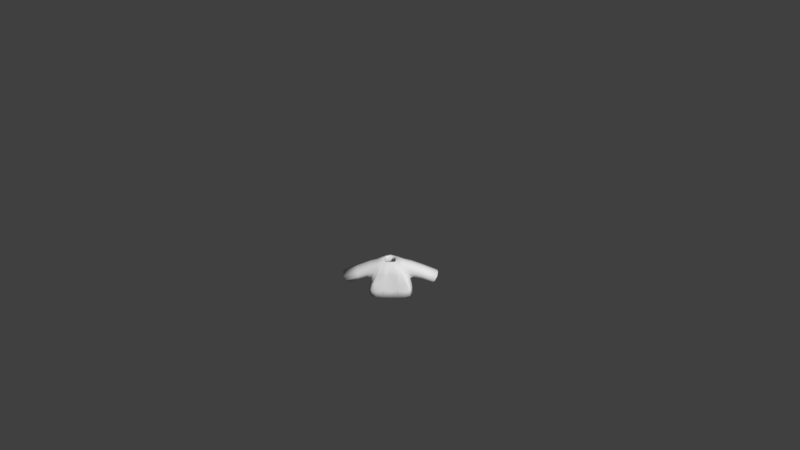 # Source: Shirt2blue.blend  (saved by Blender 2.77.0; exported with 4.5.12 LTS)
import bpy
from mathutils import Matrix  # noqa: F401  (used for matrix-valued properties, if any)

bpy.ops.wm.read_factory_settings(use_empty=True)
scene = bpy.context.scene
scene.name = 'Scene'

# ---- collections
col_collection_1 = bpy.data.collections.new('Collection 1'); scene.collection.children.link(col_collection_1)

# ---- materials (node trees are filled in below, after node groups)
mat_characters = bpy.data.materials.new('Characters')
mat_characters.alpha_threshold = 0.0
mat_characters.use_transparent_shadow = False
mat_characters.roughness = 0.5

# ---- material node trees

# ---- world
world_world = bpy.data.worlds.new('World'); scene.world = world_world
world_world.color = (0.05088, 0.05088, 0.05088)
world_world.use_sun_shadow = False
world_world.sun_shadow_jitter_overblur = 0.0
world_world.cycles.sampling_method = 'MANUAL'
world_world.light_settings.ao_factor = 0.1

# ---- cameras
cam_camera = bpy.data.cameras.new('Camera')
cam_camera.clip_end = 100.0
cam_camera.lens = 35.0
cam_camera.sensor_width = 32.0
cam_camera.sensor_height = 18.0
cam_camera.ortho_scale = 7.314
cam_camera.dof.focus_distance = 0.0
cam_camera.dof.aperture_fstop = 128.0

# ---- meshes
me_sphere_002 = bpy.data.meshes.new('Sphere.002')
me_sphere_002.from_pydata([(-0.9068, -0.3842, -0.2331), (-0.9068, 0.5064, -0.2331), (0.9068, 0.5064, -0.2331), (0.9068, -0.3842, -0.2331), (0.7739, 0.3437, 0.5754), (0.7739, -0.3842, 0.5754), (-0.7739, 0.3437, 0.5754), (-0.7739, -0.3842, 0.5754), (-0.8798, 0.623, -0.4971), (-0.8798, -0.5773, -0.4971), (0.8798, -0.5773, -0.4971), (0.8798, 0.623, -0.4971), (0.2837, 0.2761, 0.6431), (0.2837, -0.3166, 0.6431), (-0.2837, -0.3166, 0.6431), (-0.2837, 0.2761, 0.6431), (1.821, -0.3704, -0.6219), (1.821, 0.3704, -0.6219), (2.135, 0.3704, -0.09397), (2.135, -0.3704, -0.09397), (-1.821, 0.3704, -0.6219), (-1.821, -0.3704, -0.6219), (-2.135, -0.3704, -0.09397), (-2.135, 0.3704, -0.09397), (-0.9844, 0.6851, -1.059), (-0.9844, -0.6735, -1.059), (0.9844, -0.6735, -1.059), (0.9844, 0.6851, -1.059), (0.8798, 0.01711, -0.4971), (0.9844, 3.815e-06, -1.059), (-0.8798, 0.01711, -0.4971), (-0.9844, 3.815e-06, -1.059), (-0.09457, -0.3166, 0.6431), (0.09457, -0.3166, 0.6431), (-0.2933, -0.5773, -0.4971), (0.2933, -0.5773, -0.4971), (-0.3281, -0.6735, -1.059), (0.3281, -0.6735, -1.059), (-0.8798, -0.603, -0.4919), (0.8798, -0.603, -0.4919), (0.2933, -0.603, -0.4919), (-0.2933, -0.603, -0.4919)], [], [(36, 41, 38, 25), (7, 6, 23, 22), (28, 10, 26, 29), (30, 8, 24, 31), (5, 3, 16, 19), (0, 1, 8, 30, 9), (2, 3, 10, 28, 11), (4, 2, 11, 12), (5, 4, 12, 13), (6, 7, 14, 15), (7, 0, 9, 14), (1, 6, 15, 8), (3, 5, 13, 10), (4, 5, 19, 18), (3, 2, 17, 16), (2, 4, 18, 17), (1, 0, 21, 20), (0, 7, 22, 21), (6, 1, 20, 23), (11, 8, 15, 12), (11, 28, 29, 27), (9, 30, 31, 25), (10, 13, 39), (8, 11, 27, 24), (36, 37, 35, 34), (32, 14, 38, 41), (34, 35, 33, 32), (33, 35, 40), (26, 10, 39), (41, 36, 34), (14, 9, 38), (26, 39, 40, 37), (13, 33, 40, 39), (35, 37, 40), (41, 34, 32), (9, 25, 38)])
me_sphere_002.polygons.foreach_set('use_smooth', [True] * 36)
_uv = me_sphere_002.uv_layers.new(name='UVMap')
_uv.uv.foreach_set('vector', [0.4634, 0.2766, 0.462, 0.291, 0.4423, 0.289, 0.4413, 0.2744, 0.4413, 0.3127, 0.4167, 0.3125, 0.4162, 0.2744, 0.4413, 0.2746, 0.3756, 0.26, 0.3958, 0.26, 0.3991, 0.2744, 0.3762, 0.2744, 0.4323, 0.2467, 0.4323, 0.2314, 0.4428, 0.2299, 0.4428, 0.2471, 0.3846, 0.3125, 0.3621, 0.3007, 0.364, 0.2757, 0.3846, 0.2744, 0.3825, 0.3293, 0.3825, 0.3517, 0.3781, 0.3547, 0.3781, 0.3394, 0.3781, 0.3244, 0.359, 0.2535, 0.3892, 0.2535, 0.3958, 0.26, 0.3756, 0.26, 0.3551, 0.26, 0.2964, 0.2641, 0.3243, 0.2608, 0.3338, 0.2615, 0.2937, 0.2765, 0.3781, 0.3352, 0.3534, 0.3355, 0.3555, 0.3247, 0.3756, 0.3244, 0.4167, 0.3125, 0.4413, 0.3127, 0.4389, 0.3247, 0.4188, 0.3246, 0.4162, 0.2863, 0.3937, 0.2982, 0.3846, 0.3007, 0.4112, 0.2744, 0.3243, 0.3065, 0.2964, 0.3031, 0.2937, 0.2908, 0.3338, 0.3058, 0.3621, 0.3007, 0.3846, 0.3125, 0.3796, 0.3244, 0.353, 0.2981, 0.3534, 0.3355, 0.3781, 0.3352, 0.3781, 0.3607, 0.353, 0.3609, 0.4111, 0.3247, 0.4413, 0.3247, 0.4367, 0.3498, 0.4116, 0.3498, 0.3243, 0.2608, 0.2964, 0.2641, 0.3188, 0.2299, 0.3365, 0.2378, 0.3825, 0.3517, 0.3825, 0.3293, 0.4058, 0.3297, 0.4058, 0.3483, 0.3937, 0.2982, 0.4162, 0.2863, 0.4162, 0.3244, 0.3956, 0.3231, 0.2964, 0.3031, 0.3243, 0.3065, 0.3365, 0.3295, 0.3188, 0.3374, 0.3338, 0.2615, 0.3338, 0.3058, 0.2937, 0.2908, 0.2937, 0.2765, 0.3551, 0.26, 0.3756, 0.26, 0.3762, 0.2744, 0.353, 0.2744, 0.4323, 0.2617, 0.4323, 0.2467, 0.4428, 0.2471, 0.4428, 0.2641, 0.3958, 0.26, 0.3869, 0.2299, 0.3967, 0.2599, 0.3338, 0.3058, 0.3338, 0.2615, 0.353, 0.2588, 0.353, 0.3084, 0.1285, 0.9187, 0.1062, 0.9187, 0.1074, 0.9043, 0.1273, 0.9043, 0.4634, 0.3207, 0.457, 0.32, 0.4423, 0.289, 0.462, 0.291, 0.1273, 0.9043, 0.1074, 0.9043, 0.1142, 0.875, 0.1206, 0.875, 0.4069, 0.3244, 0.4067, 0.3416, 0.4058, 0.3418, 0.3991, 0.2744, 0.3958, 0.26, 0.3967, 0.2599, 0.4634, 0.2886, 0.465, 0.2744, 0.4643, 0.2886, 0.3991, 0.2551, 0.4323, 0.2617, 0.4323, 0.2623, 0.4413, 0.3669, 0.4423, 0.3523, 0.462, 0.3503, 0.4634, 0.3647, 0.457, 0.3213, 0.4634, 0.3207, 0.462, 0.3503, 0.4423, 0.3523, 0.4067, 0.3416, 0.4069, 0.3484, 0.4058, 0.3418, 0.4634, 0.2886, 0.4643, 0.2886, 0.465, 0.3174, 0.4323, 0.2617, 0.4428, 0.2641, 0.4323, 0.2623])
me_sphere_002.materials.append(mat_characters)
me_sphere_002.use_remesh_preserve_volume = False
me_sphere_002.use_remesh_preserve_attributes = False
me_sphere_002.use_mirror_vertex_groups = False
me_sphere_002.update()
arm_armature = bpy.data.armatures.new('Armature')  # bones are not reproduced

# ---- objects
ob_armature = bpy.data.objects.new('Armature', arm_armature)
ob_shirt2blue = bpy.data.objects.new('Shirt2blue', me_sphere_002)
ob_camera = bpy.data.objects.new('Camera', cam_camera)

# ---- transforms, parenting, visibility, modifiers, constraints
ob_armature.location = (0.0, 0.0, 0.0)
ob_armature.scale = (0.4333, 0.4333, 0.4333)
ob_armature.lineart.crease_threshold = 0.0
ob_shirt2blue.parent = ob_armature
ob_shirt2blue.matrix_parent_inverse = Matrix(((2.308, 1.192e-07, 0.0, 3.962), (0.0, 2.308, 0.0, -5.589), (0.0, -5.96e-08, 2.308, -2.178), (0.0, 0.0, 0.0, 1.0)))
ob_shirt2blue.location = (-1.718, 2.424, 1.479)
ob_shirt2blue.scale = (0.3811, 0.3811, 0.3811)
ob_shirt2blue.lineart.crease_threshold = 0.0
_vg = ob_shirt2blue.vertex_groups.new(name='Bone')
_vg = ob_shirt2blue.vertex_groups.new(name='Bone.001')
for _i, _w in zip([0, 1, 6, 7, 8, 9, 10, 12, 13, 14, 15, 24, 28, 30, 31, 32, 33, 34, 35, 38, 39, 40, 41], [0.06764, 0.06739, 0.03819, 0.03188, 0.6842, 0.5585, 0.009477, 0.07206, 0.1072, 0.8693, 0.7915, 0.01259, 0.004739, 0.6213, 0.006295, 0.6153, 0.3612, 0.3755, 0.1925, 0.5585, 0.009477, 0.1925, 0.3755]): _vg.add([_i], _w, 'REPLACE')
_vg = ob_shirt2blue.vertex_groups.new(name='Bone.002')
for _i, _w in zip([0, 1, 6, 7, 8, 9, 14, 15, 22, 23, 30, 32, 33, 34, 35, 38, 40, 41], [0.8425, 0.8629, 0.9397, 0.9453, 0.1297, 0.1455, 0.06248, 0.08766, 0.01601, 0.03525, 0.1376, 0.04166, 0.02083, 0.09703, 0.04852, 0.1455, 0.04852, 0.09703]): _vg.add([_i], _w, 'REPLACE')
_vg = ob_shirt2blue.vertex_groups.new(name='Bone.003')
for _i, _w in zip([0, 1, 20, 21, 22, 23], [0.05898, 0.05213, 0.9751, 0.9808, 0.9636, 0.9545]): _vg.add([_i], _w, 'REPLACE')
_vg = ob_shirt2blue.vertex_groups.new(name='Bone.004')
for _i, _w in zip([2, 3, 4, 5, 8, 10, 11, 12, 13, 14, 15, 26, 28, 29, 30, 32, 33, 34, 35, 36, 37, 39, 40, 41], [0.06739, 0.06159, 0.04012, 0.03479, 0.009932, 0.6895, 0.5585, 0.8602, 0.7874, 0.06699, 0.1043, 0.009248, 0.624, 0.004624, 0.004966, 0.3071, 0.5473, 0.2298, 0.4596, 0.003083, 0.006166, 0.6895, 0.4596, 0.2298]): _vg.add([_i], _w, 'REPLACE')
_vg = ob_shirt2blue.vertex_groups.new(name='Bone.005')
for _i, _w in zip([2, 3, 4, 5, 10, 11, 12, 13, 18, 19, 28, 32, 33, 34, 35, 39, 40, 41], [0.8438, 0.8752, 0.9396, 0.9422, 0.1285, 0.1463, 0.06665, 0.08941, 0.02491, 0.02795, 0.1374, 0.0298, 0.05961, 0.04283, 0.08565, 0.1285, 0.08565, 0.04283]): _vg.add([_i], _w, 'REPLACE')
_vg = ob_shirt2blue.vertex_groups.new(name='Bone.006')
for _i, _w in zip([2, 3, 16, 17, 18, 19], [0.0582, 0.04492, 0.9769, 0.978, 0.9587, 0.9585]): _vg.add([_i], _w, 'REPLACE')
_vg = ob_shirt2blue.vertex_groups.new(name='Bone.013')
_vg = ob_shirt2blue.vertex_groups.new(name='Bone.014')
_vg = ob_shirt2blue.vertex_groups.new(name='Bone.007')
for _i, _w in zip([10, 11, 26, 27, 28, 29, 34, 35, 36, 37, 39, 40, 41], [0.06526, 0.1209, 0.4448, 0.4431, 0.09306, 0.444, 0.02175, 0.04351, 0.1483, 0.2966, 0.06526, 0.04351, 0.02175]): _vg.add([_i], _w, 'REPLACE')
_vg = ob_shirt2blue.vertex_groups.new(name='Bone.008')
for _i, _w in zip([10, 11, 26, 27, 28, 29, 34, 35, 36, 37, 39, 40, 41], [0.05344, 0.1285, 0.4921, 0.4775, 0.09095, 0.4848, 0.01781, 0.03562, 0.164, 0.328, 0.05344, 0.03562, 0.01781]): _vg.add([_i], _w, 'REPLACE')
_vg = ob_shirt2blue.vertex_groups.new(name='Bone.009')
_vg = ob_shirt2blue.vertex_groups.new(name='Bone.010')
for _i, _w in zip([8, 9, 24, 25, 27, 29, 30, 31, 34, 35, 36, 37, 38, 40, 41], [0.08085, 0.1233, 0.4542, 0.4442, 0.01747, 0.008737, 0.1021, 0.4492, 0.08217, 0.04108, 0.2961, 0.1481, 0.1233, 0.04108, 0.08217]): _vg.add([_i], _w, 'REPLACE')
_vg = ob_shirt2blue.vertex_groups.new(name='Bone.011')
for _i, _w in zip([8, 9, 24, 25, 30, 31, 34, 35, 36, 37, 38, 40, 41], [0.05637, 0.1294, 0.4924, 0.4781, 0.0929, 0.4853, 0.08629, 0.04314, 0.3187, 0.1594, 0.1294, 0.04314, 0.08629]): _vg.add([_i], _w, 'REPLACE')
_vg = ob_shirt2blue.vertex_groups.new(name='Bone.012')
_m = ob_shirt2blue.modifiers.new('Armature', 'ARMATURE')
_m.object = ob_armature
_m = ob_shirt2blue.modifiers.new('Subsurf', 'SUBSURF')
_m.uv_smooth = 'PRESERVE_CORNERS'
_m.quality = 1
_m.render_levels = 1
_m.show_only_control_edges = False
_m = ob_shirt2blue.modifiers.new('Solidify', 'SOLIDIFY')
_m.thickness = 0.1
_m.nonmanifold_thickness_mode = 'FIXED'
_m.nonmanifold_merge_threshold = 0.0003
ob_camera.location = (0.4563, -11.79, 9.594)
ob_camera.rotation_euler = (0.9667, 0.01081, 0.01677)
ob_camera.lock_rotations_4d = False
ob_camera.empty_display_type = 'ARROWS'
ob_camera.color = (0.0, 0.0, 0.0, 0.0)
ob_camera.display_type = 'WIRE'
ob_camera.lineart.crease_threshold = 0.0

# ---- collection membership
col_collection_1.objects.link(ob_armature)
col_collection_1.objects.link(ob_shirt2blue)
col_collection_1.objects.link(ob_camera)

# ---- scene / render settings (as saved in the file)
scene.camera = ob_camera
scene.frame_start = 1; scene.frame_end = 200; scene.frame_set(1)
scene.render.engine = 'BLENDER_EEVEE_NEXT'
scene.render.resolution_percentage = 50
scene.render.dither_intensity = 0.0
scene.cycles.use_denoising = False
scene.cycles.samples = 128
scene.cycles.sampling_pattern = 'TABULATED_SOBOL'
scene.cycles.light_sampling_threshold = 0.0
scene.cycles.use_adaptive_sampling = False
scene.cycles.use_light_tree = False
scene.cycles.blur_glossy = 0.0
scene.cycles.sample_clamp_indirect = 0.0
scene.view_settings.view_transform = 'Standard'
bpy.context.view_layer.update()

# ---- added for rendering (the .blend has no usable light): sun
light_auto_sun = bpy.data.lights.new('AutoSun', 'SUN')
light_auto_sun.energy = 3.0
light_auto_sun.angle = 0.0523599
ob_auto_sun = bpy.data.objects.new('AutoSun', light_auto_sun)
scene.collection.objects.link(ob_auto_sun)
ob_auto_sun.rotation_euler = (0.872665, 0.174533, 0.523599)
bpy.context.view_layer.update()

